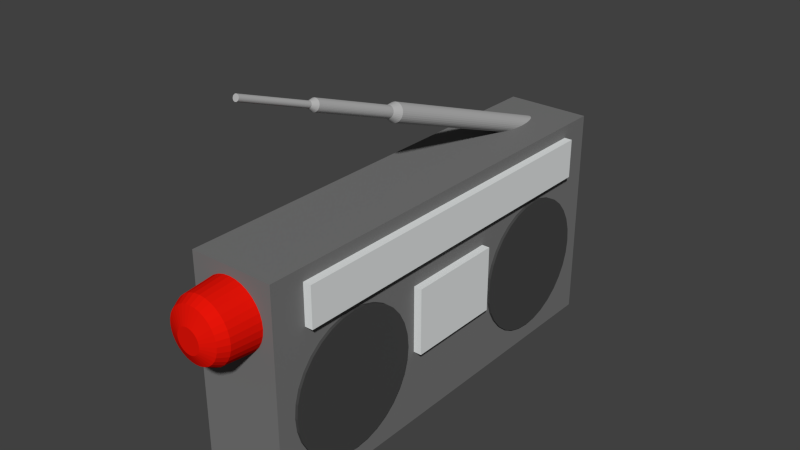 # Source: radio.blend  (saved by Blender 2.76.0; exported with 4.5.12 LTS)
import bpy
from mathutils import Matrix  # noqa: F401  (used for matrix-valued properties, if any)

bpy.ops.wm.read_factory_settings(use_empty=True)
scene = bpy.context.scene
scene.name = 'Scene'

# ---- collections
col_collection_1 = bpy.data.collections.new('Collection 1'); scene.collection.children.link(col_collection_1)

# ---- materials (node trees are filled in below, after node groups)
mat_antenna = bpy.data.materials.new('Antenna')
mat_antenna.alpha_threshold = 0.0
mat_antenna.use_transparent_shadow = False
mat_antenna.diffuse_color = (0.477, 0.477, 0.477, 1.0)
mat_antenna.roughness = 0.5
mat_radio_interface = bpy.data.materials.new('Radio_Interface')
mat_radio_interface.alpha_threshold = 0.0
mat_radio_interface.use_transparent_shadow = False
mat_radio_interface.diffuse_color = (0.7767, 0.8007, 0.8007, 1.0)
mat_radio_interface.roughness = 0.5
mat_radio_woofer = bpy.data.materials.new('Radio_Woofer')
mat_radio_woofer.alpha_threshold = 0.0
mat_radio_woofer.use_transparent_shadow = False
mat_radio_woofer.diffuse_color = (0.06372, 0.06372, 0.06372, 1.0)
mat_radio_woofer.roughness = 0.5
mat_radio_base = bpy.data.materials.new('Radio_Base')
mat_radio_base.alpha_threshold = 0.0
mat_radio_base.use_transparent_shadow = False
mat_radio_base.diffuse_color = (0.1845, 0.1845, 0.1845, 1.0)
mat_radio_base.roughness = 0.5
mat_radio_base.line_color = (0.0, 0.0, 0.0, 1.0)
mat_radio_button = bpy.data.materials.new('Radio_Button')
mat_radio_button.alpha_threshold = 0.0
mat_radio_button.use_transparent_shadow = False
mat_radio_button.diffuse_color = (0.8, 0.007335, 0.002702, 1.0)
mat_radio_button.roughness = 0.5

# ---- material node trees

# ---- world
world_world = bpy.data.worlds.new('World'); scene.world = world_world
world_world.color = (0.05088, 0.05088, 0.05088)
world_world.use_sun_shadow = False
world_world.sun_shadow_jitter_overblur = 0.0
world_world.cycles.sampling_method = 'MANUAL'
world_world.cycles.sample_map_resolution = 256

# ---- meshes
me_cylinder_003 = bpy.data.meshes.new('Cylinder.003')
me_cylinder_003.from_pydata([(-0.02653, -14.37, -0.7768), (-0.02653, -14.37, 0.4134), (0.1686, -14.39, -0.7768), (0.1686, -14.39, 0.4134), (0.3561, -14.44, -0.7768), (0.3561, -14.44, 0.4134), (0.529, -14.54, -0.7768), (0.529, -14.54, 0.4134), (0.6806, -14.66, -0.7768), (0.6806, -14.66, 0.4134), (0.8049, -14.81, -0.7768), (0.8049, -14.81, 0.4134), (0.8973, -14.98, -0.7768), (0.8973, -14.98, 0.4134), (0.9543, -15.17, -0.7768), (0.9543, -15.17, 0.4134), (0.9735, -15.37, -0.7768), (0.9735, -15.37, 0.4134), (0.9543, -15.56, -0.7768), (0.9543, -15.56, 0.4134), (0.8973, -15.75, -0.7768), (0.8973, -15.75, 0.4134), (0.8049, -15.92, -0.7768), (0.8049, -15.92, 0.4134), (0.6806, -16.07, -0.7768), (0.6806, -16.07, 0.4134), (0.529, -16.2, -0.7768), (0.529, -16.2, 0.4134), (0.3561, -16.29, -0.7768), (0.3561, -16.29, 0.4134), (0.1686, -16.35, -0.7768), (0.1686, -16.35, 0.4134), (-0.02653, -16.37, -0.7768), (-0.02653, -16.37, 0.4134), (-0.2216, -16.35, -0.7768), (-0.2216, -16.35, 0.4134), (-0.4092, -16.29, -0.7768), (-0.4092, -16.29, 0.4134), (-0.5821, -16.2, -0.7768), (-0.5821, -16.2, 0.4134), (-0.7336, -16.07, -0.7768), (-0.7336, -16.07, 0.4134), (-0.858, -15.92, -0.7768), (-0.858, -15.92, 0.4134), (-0.9504, -15.75, -0.7768), (-0.9504, -15.75, 0.4134), (-1.007, -15.56, -0.7768), (-1.007, -15.56, 0.4134), (-1.027, -15.37, -0.7768), (-1.027, -15.37, 0.4134), (-1.007, -15.17, -0.7768), (-1.007, -15.17, 0.4134), (-0.9504, -14.98, -0.7768), (-0.9504, -14.98, 0.4134), (-0.858, -14.81, -0.7768), (-0.858, -14.81, 0.4134), (-0.7336, -14.66, -0.7768), (-0.7336, -14.66, 0.4134), (-0.5821, -14.54, -0.7768), (-0.5821, -14.54, 0.4134), (-0.4092, -14.44, -0.7768), (-0.4092, -14.44, 0.4134), (-0.2216, -14.39, -0.7768), (-0.2216, -14.39, 0.4134), (-0.02653, -14.73, 0.4588), (0.09729, -14.74, 0.4588), (0.2163, -14.78, 0.4588), (0.3261, -14.84, 0.4588), (0.4223, -14.92, 0.4588), (0.5012, -15.01, 0.4588), (0.5598, -15.12, 0.4588), (0.596, -15.24, 0.4588), (0.6081, -15.37, 0.4588), (0.596, -15.49, 0.4588), (0.5598, -15.61, 0.4588), (0.5012, -15.72, 0.4588), (0.4223, -15.82, 0.4588), (0.3261, -15.9, 0.4588), (0.2163, -15.95, 0.4588), (0.09729, -15.99, 0.4588), (-0.02653, -16.0, 0.4588), (-0.1504, -15.99, 0.4588), (-0.2694, -15.95, 0.4588), (-0.3791, -15.9, 0.4588), (-0.4753, -15.82, 0.4588), (-0.5543, -15.72, 0.4588), (-0.6129, -15.61, 0.4588), (-0.649, -15.49, 0.4588), (-0.6612, -15.37, 0.4588), (-0.649, -15.24, 0.4588), (-0.6129, -15.12, 0.4588), (-0.5543, -15.01, 0.4588), (-0.4753, -14.92, 0.4588), (-0.3791, -14.84, 0.4588), (-0.2694, -14.78, 0.4588), (-0.1504, -14.74, 0.4588), (-0.02654, -14.73, 0.9526), (0.09729, -14.74, 0.9526), (0.2163, -14.78, 0.9526), (0.3261, -14.84, 0.9526), (0.4223, -14.92, 0.9526), (0.5012, -15.01, 0.9526), (0.5598, -15.12, 0.9526), (0.596, -15.24, 0.9526), (0.6081, -15.37, 0.9526), (0.596, -15.49, 0.9526), (0.5598, -15.61, 0.9526), (0.5012, -15.72, 0.9526), (0.4223, -15.82, 0.9526), (0.3261, -15.9, 0.9526), (0.2163, -15.95, 0.9526), (0.09729, -15.99, 0.9526), (-0.02654, -16.0, 0.9526), (-0.1504, -15.99, 0.9526), (-0.2694, -15.95, 0.9526), (-0.3791, -15.9, 0.9526), (-0.4753, -15.82, 0.9526), (-0.5543, -15.72, 0.9526), (-0.6129, -15.61, 0.9526), (-0.649, -15.49, 0.9526), (-0.6612, -15.37, 0.9526), (-0.649, -15.24, 0.9526), (-0.6129, -15.12, 0.9526), (-0.5543, -15.01, 0.9526), (-0.4753, -14.92, 0.9526), (-0.3791, -14.84, 0.9526), (-0.2694, -14.78, 0.9526), (-0.1504, -14.74, 0.9526), (-0.02654, -15.03, 0.9838), (0.03836, -15.04, 0.9838), (0.1008, -15.06, 0.9838), (0.1583, -15.09, 0.9838), (0.2087, -15.13, 0.9838), (0.25, -15.18, 0.9838), (0.2808, -15.24, 0.9838), (0.2997, -15.3, 0.9838), (0.3061, -15.37, 0.9838), (0.2997, -15.43, 0.9838), (0.2808, -15.49, 0.9838), (0.25, -15.55, 0.9838), (0.2087, -15.6, 0.9838), (0.1583, -15.64, 0.9838), (0.1008, -15.67, 0.9838), (0.03836, -15.69, 0.9838), (-0.02654, -15.7, 0.9838), (-0.09143, -15.69, 0.9838), (-0.1538, -15.67, 0.9838), (-0.2113, -15.64, 0.9838), (-0.2617, -15.6, 0.9838), (-0.3031, -15.55, 0.9838), (-0.3339, -15.49, 0.9838), (-0.3528, -15.43, 0.9838), (-0.3592, -15.37, 0.9838), (-0.3528, -15.3, 0.9838), (-0.3339, -15.24, 0.9838), (-0.3031, -15.18, 0.9838), (-0.2617, -15.13, 0.9838), (-0.2113, -15.09, 0.9838), (-0.1538, -15.06, 0.9838), (-0.09143, -15.04, 0.9838), (-0.02654, -15.03, 1.393), (0.03835, -15.04, 1.393), (0.1008, -15.06, 1.393), (0.1583, -15.09, 1.393), (0.2087, -15.13, 1.393), (0.25, -15.18, 1.393), (0.2808, -15.24, 1.393), (0.2997, -15.3, 1.393), (0.3061, -15.37, 1.393), (0.2997, -15.43, 1.393), (0.2808, -15.49, 1.393), (0.25, -15.55, 1.393), (0.2087, -15.6, 1.393), (0.1583, -15.64, 1.393), (0.1008, -15.67, 1.393), (0.03835, -15.69, 1.393), (-0.02654, -15.7, 1.393), (-0.09143, -15.69, 1.393), (-0.1538, -15.67, 1.393), (-0.2113, -15.64, 1.393), (-0.2618, -15.6, 1.393), (-0.3031, -15.55, 1.393), (-0.3339, -15.49, 1.393), (-0.3528, -15.43, 1.393), (-0.3592, -15.37, 1.393), (-0.3528, -15.3, 1.393), (-0.3339, -15.24, 1.393), (-0.3031, -15.18, 1.393), (-0.2618, -15.13, 1.393), (-0.2113, -15.09, 1.393), (-0.1538, -15.06, 1.393), (-0.09143, -15.04, 1.393)], [], [(0, 1, 3, 2), (2, 3, 5, 4), (4, 5, 7, 6), (6, 7, 9, 8), (8, 9, 11, 10), (10, 11, 13, 12), (12, 13, 15, 14), (14, 15, 17, 16), (16, 17, 19, 18), (18, 19, 21, 20), (20, 21, 23, 22), (22, 23, 25, 24), (24, 25, 27, 26), (26, 27, 29, 28), (28, 29, 31, 30), (30, 31, 33, 32), (32, 33, 35, 34), (34, 35, 37, 36), (36, 37, 39, 38), (38, 39, 41, 40), (40, 41, 43, 42), (42, 43, 45, 44), (44, 45, 47, 46), (46, 47, 49, 48), (48, 49, 51, 50), (50, 51, 53, 52), (52, 53, 55, 54), (54, 55, 57, 56), (56, 57, 59, 58), (58, 59, 61, 60), (19, 17, 72, 73), (62, 63, 1, 0), (60, 61, 63, 62), (0, 2, 4, 6, 8, 10, 12, 14, 16, 18, 20, 22, 24, 26, 28, 30, 32, 34, 36, 38, 40, 42, 44, 46, 48, 50, 52, 54, 56, 58, 60, 62), (89, 88, 120, 121), (37, 35, 81, 82), (55, 53, 90, 91), (11, 9, 68, 69), (29, 27, 77, 78), (47, 45, 86, 87), (3, 1, 64, 65), (1, 63, 95, 64), (21, 19, 73, 74), (39, 37, 82, 83), (57, 55, 91, 92), (13, 11, 69, 70), (31, 29, 78, 79), (49, 47, 87, 88), (5, 3, 65, 66), (23, 21, 74, 75), (41, 39, 83, 84), (59, 57, 92, 93), (15, 13, 70, 71), (33, 31, 79, 80), (51, 49, 88, 89), (7, 5, 66, 67), (25, 23, 75, 76), (43, 41, 84, 85), (61, 59, 93, 94), (17, 15, 71, 72), (35, 33, 80, 81), (53, 51, 89, 90), (9, 7, 67, 68), (27, 25, 76, 77), (45, 43, 85, 86), (63, 61, 94, 95), (97, 96, 128, 129), (76, 75, 107, 108), (90, 89, 121, 122), (77, 76, 108, 109), (91, 90, 122, 123), (78, 77, 109, 110), (65, 64, 96, 97), (92, 91, 123, 124), (79, 78, 110, 111), (66, 65, 97, 98), (93, 92, 124, 125), (80, 79, 111, 112), (67, 66, 98, 99), (94, 93, 125, 126), (81, 80, 112, 113), (68, 67, 99, 100), (95, 94, 126, 127), (82, 81, 113, 114), (69, 68, 100, 101), (64, 95, 127, 96), (83, 82, 114, 115), (70, 69, 101, 102), (84, 83, 115, 116), (71, 70, 102, 103), (85, 84, 116, 117), (72, 71, 103, 104), (86, 85, 117, 118), (73, 72, 104, 105), (87, 86, 118, 119), (74, 73, 105, 106), (88, 87, 119, 120), (75, 74, 106, 107), (132, 131, 163, 164), (124, 123, 155, 156), (111, 110, 142, 143), (98, 97, 129, 130), (125, 124, 156, 157), (112, 111, 143, 144), (99, 98, 130, 131), (126, 125, 157, 158), (113, 112, 144, 145), (100, 99, 131, 132), (127, 126, 158, 159), (114, 113, 145, 146), (101, 100, 132, 133), (96, 127, 159, 128), (115, 114, 146, 147), (102, 101, 133, 134), (116, 115, 147, 148), (103, 102, 134, 135), (117, 116, 148, 149), (104, 103, 135, 136), (118, 117, 149, 150), (105, 104, 136, 137), (119, 118, 150, 151), (106, 105, 137, 138), (120, 119, 151, 152), (107, 106, 138, 139), (121, 120, 152, 153), (108, 107, 139, 140), (122, 121, 153, 154), (109, 108, 140, 141), (123, 122, 154, 155), (110, 109, 141, 142), (161, 160, 191, 190, 189, 188, 187, 186, 185, 184, 183, 182, 181, 180, 179, 178, 177, 176, 175, 174, 173, 172, 171, 170, 169, 168, 167, 166, 165, 164, 163, 162), (159, 158, 190, 191), (146, 145, 177, 178), (133, 132, 164, 165), (128, 159, 191, 160), (147, 146, 178, 179), (134, 133, 165, 166), (148, 147, 179, 180), (135, 134, 166, 167), (149, 148, 180, 181), (136, 135, 167, 168), (150, 149, 181, 182), (137, 136, 168, 169), (151, 150, 182, 183), (138, 137, 169, 170), (152, 151, 183, 184), (139, 138, 170, 171), (153, 152, 184, 185), (140, 139, 171, 172), (154, 153, 185, 186), (141, 140, 172, 173), (155, 154, 186, 187), (142, 141, 173, 174), (129, 128, 160, 161), (156, 155, 187, 188), (143, 142, 174, 175), (130, 129, 161, 162), (157, 156, 188, 189), (144, 143, 175, 176), (131, 130, 162, 163), (158, 157, 189, 190), (145, 144, 176, 177)])
me_cylinder_003.materials.append(mat_antenna)
me_cylinder_003.use_remesh_preserve_volume = False
me_cylinder_003.use_remesh_preserve_attributes = False
me_cylinder_003.use_mirror_vertex_groups = False
me_cylinder_003.update()
me_cube_001 = bpy.data.meshes.new('Cube.001')
me_cube_001.from_pydata([(4.843, -1.0, -1.523), (4.843, -1.0, 0.4771), (4.843, 1.0, -1.523), (4.843, 1.0, 0.4771), (6.843, -1.0, -1.523), (6.843, -1.0, 0.4771), (6.843, 1.0, -1.523), (6.843, 1.0, 0.4771)], [], [(1, 3, 2, 0), (3, 7, 6, 2), (7, 5, 4, 6), (5, 1, 0, 4), (0, 2, 6, 4), (5, 7, 3, 1)])
me_cube_001.materials.append(mat_radio_interface)
me_cube_001.use_remesh_preserve_volume = False
me_cube_001.use_remesh_preserve_attributes = False
me_cube_001.use_mirror_vertex_groups = False
me_cube_001.update()
me_cylinder = bpy.data.meshes.new('Cylinder')
me_cylinder.from_pydata([(0.5559, -0.875, -5.568), (0.5559, -0.875, -3.568), (0.751, -0.8942, -5.568), (0.751, -0.8942, -3.568), (0.9386, -0.9511, -5.568), (0.9386, -0.9511, -3.568), (1.111, -1.044, -5.568), (1.111, -1.044, -3.568), (1.263, -1.168, -5.568), (1.263, -1.168, -3.568), (1.387, -1.319, -5.568), (1.387, -1.319, -3.568), (1.48, -1.492, -5.568), (1.48, -1.492, -3.568), (1.537, -1.68, -5.568), (1.537, -1.68, -3.568), (1.556, -1.875, -5.568), (1.556, -1.875, -3.568), (1.537, -2.07, -5.568), (1.537, -2.07, -3.568), (1.48, -2.258, -5.568), (1.48, -2.258, -3.568), (1.387, -2.431, -5.568), (1.387, -2.431, -3.568), (1.263, -2.582, -5.568), (1.263, -2.582, -3.568), (1.111, -2.706, -5.568), (1.111, -2.706, -3.568), (0.9386, -2.799, -5.568), (0.9386, -2.799, -3.568), (0.751, -2.856, -5.568), (0.751, -2.856, -3.568), (0.5559, -2.875, -5.568), (0.5559, -2.875, -3.568), (0.3608, -2.856, -5.568), (0.3608, -2.856, -3.568), (0.1732, -2.799, -5.568), (0.1732, -2.799, -3.568), (0.0003067, -2.706, -5.568), (0.0003067, -2.706, -3.568), (-0.1512, -2.582, -5.568), (-0.1512, -2.582, -3.568), (-0.2756, -2.431, -5.568), (-0.2756, -2.431, -3.568), (-0.368, -2.258, -5.568), (-0.368, -2.258, -3.568), (-0.4249, -2.07, -5.568), (-0.4249, -2.07, -3.568), (-0.4441, -1.875, -5.568), (-0.4441, -1.875, -3.568), (-0.4249, -1.68, -5.568), (-0.4249, -1.68, -3.568), (-0.368, -1.492, -5.568), (-0.368, -1.492, -3.568), (-0.2756, -1.319, -5.568), (-0.2756, -1.319, -3.568), (-0.1512, -1.168, -5.568), (-0.1512, -1.168, -3.568), (0.0003083, -1.044, -5.568), (0.0003083, -1.044, -3.568), (0.1732, -0.9511, -5.568), (0.1732, -0.9511, -3.568), (0.3608, -0.8942, -5.568), (0.3608, -0.8942, -3.568)], [], [(0, 1, 3, 2), (2, 3, 5, 4), (4, 5, 7, 6), (6, 7, 9, 8), (8, 9, 11, 10), (10, 11, 13, 12), (12, 13, 15, 14), (14, 15, 17, 16), (16, 17, 19, 18), (18, 19, 21, 20), (20, 21, 23, 22), (22, 23, 25, 24), (24, 25, 27, 26), (26, 27, 29, 28), (28, 29, 31, 30), (30, 31, 33, 32), (32, 33, 35, 34), (34, 35, 37, 36), (36, 37, 39, 38), (38, 39, 41, 40), (40, 41, 43, 42), (42, 43, 45, 44), (44, 45, 47, 46), (46, 47, 49, 48), (48, 49, 51, 50), (50, 51, 53, 52), (52, 53, 55, 54), (54, 55, 57, 56), (56, 57, 59, 58), (58, 59, 61, 60), (3, 1, 63, 61, 59, 57, 55, 53, 51, 49, 47, 45, 43, 41, 39, 37, 35, 33, 31, 29, 27, 25, 23, 21, 19, 17, 15, 13, 11, 9, 7, 5), (62, 63, 1, 0), (60, 61, 63, 62), (0, 2, 4, 6, 8, 10, 12, 14, 16, 18, 20, 22, 24, 26, 28, 30, 32, 34, 36, 38, 40, 42, 44, 46, 48, 50, 52, 54, 56, 58, 60, 62)])
me_cylinder.materials.append(mat_radio_woofer)
me_cylinder.use_remesh_preserve_volume = False
me_cylinder.use_remesh_preserve_attributes = False
me_cylinder.use_mirror_vertex_groups = False
me_cylinder.update()
me_cube = bpy.data.meshes.new('Cube')
me_cube.from_pydata([(1.0, 1.0, -1.0), (1.0, -1.0, -1.0), (-1.0, -1.0, -1.0), (-1.0, 1.0, -1.0), (1.0, 1.0, 0.7363), (1.0, -1.0, 0.7363), (-1.0, -1.0, 0.7363), (-1.0, 1.0, 0.7363)], [], [(0, 1, 2, 3), (4, 7, 6, 5), (0, 4, 5, 1), (1, 5, 6, 2), (2, 6, 7, 3), (4, 0, 3, 7)])
me_cube.materials.append(mat_radio_base)
me_cube.use_remesh_preserve_volume = False
me_cube.use_remesh_preserve_attributes = False
me_cube.use_mirror_vertex_groups = False
me_cube.update()
me_cylinder_002 = bpy.data.meshes.new('Cylinder.002')
me_cylinder_002.from_pydata([(0.5559, 2.875, -5.568), (0.5559, 2.875, -3.568), (0.751, 2.856, -5.568), (0.751, 2.856, -3.568), (0.9386, 2.799, -5.568), (0.9386, 2.799, -3.568), (1.111, 2.706, -5.568), (1.111, 2.706, -3.568), (1.263, 2.582, -5.568), (1.263, 2.582, -3.568), (1.387, 2.431, -5.568), (1.387, 2.431, -3.568), (1.48, 2.258, -5.568), (1.48, 2.258, -3.568), (1.537, 2.07, -5.568), (1.537, 2.07, -3.568), (1.556, 1.875, -5.568), (1.556, 1.875, -3.568), (1.537, 1.68, -5.568), (1.537, 1.68, -3.568), (1.48, 1.492, -5.568), (1.48, 1.492, -3.568), (1.387, 1.319, -5.568), (1.387, 1.319, -3.568), (1.263, 1.168, -5.568), (1.263, 1.168, -3.568), (1.111, 1.044, -5.568), (1.111, 1.044, -3.568), (0.9386, 0.9511, -5.568), (0.9386, 0.9511, -3.568), (0.751, 0.8942, -5.568), (0.751, 0.8942, -3.568), (0.5559, 0.875, -5.568), (0.5559, 0.875, -3.568), (0.3608, 0.8942, -5.568), (0.3608, 0.8942, -3.568), (0.1732, 0.9511, -5.568), (0.1732, 0.9511, -3.568), (0.0003067, 1.044, -5.568), (0.0003067, 1.044, -3.568), (-0.1512, 1.168, -5.568), (-0.1512, 1.168, -3.568), (-0.2756, 1.319, -5.568), (-0.2756, 1.319, -3.568), (-0.368, 1.492, -5.568), (-0.368, 1.492, -3.568), (-0.4249, 1.68, -5.568), (-0.4249, 1.68, -3.568), (-0.4441, 1.875, -5.568), (-0.4441, 1.875, -3.568), (-0.4249, 2.07, -5.568), (-0.4249, 2.07, -3.568), (-0.368, 2.258, -5.568), (-0.368, 2.258, -3.568), (-0.2756, 2.431, -5.568), (-0.2756, 2.431, -3.568), (-0.1512, 2.582, -5.568), (-0.1512, 2.582, -3.568), (0.0003083, 2.706, -5.568), (0.0003083, 2.706, -3.568), (0.1732, 2.799, -5.568), (0.1732, 2.799, -3.568), (0.3608, 2.856, -5.568), (0.3608, 2.856, -3.568)], [], [(0, 1, 3, 2), (2, 3, 5, 4), (4, 5, 7, 6), (6, 7, 9, 8), (8, 9, 11, 10), (10, 11, 13, 12), (12, 13, 15, 14), (14, 15, 17, 16), (16, 17, 19, 18), (18, 19, 21, 20), (20, 21, 23, 22), (22, 23, 25, 24), (24, 25, 27, 26), (26, 27, 29, 28), (28, 29, 31, 30), (30, 31, 33, 32), (32, 33, 35, 34), (34, 35, 37, 36), (36, 37, 39, 38), (38, 39, 41, 40), (40, 41, 43, 42), (42, 43, 45, 44), (44, 45, 47, 46), (46, 47, 49, 48), (48, 49, 51, 50), (50, 51, 53, 52), (52, 53, 55, 54), (54, 55, 57, 56), (56, 57, 59, 58), (58, 59, 61, 60), (3, 1, 63, 61, 59, 57, 55, 53, 51, 49, 47, 45, 43, 41, 39, 37, 35, 33, 31, 29, 27, 25, 23, 21, 19, 17, 15, 13, 11, 9, 7, 5), (62, 63, 1, 0), (60, 61, 63, 62), (0, 2, 4, 6, 8, 10, 12, 14, 16, 18, 20, 22, 24, 26, 28, 30, 32, 34, 36, 38, 40, 42, 44, 46, 48, 50, 52, 54, 56, 58, 60, 62)])
me_cylinder_002.materials.append(mat_radio_woofer)
me_cylinder_002.use_remesh_preserve_volume = False
me_cylinder_002.use_remesh_preserve_attributes = False
me_cylinder_002.use_mirror_vertex_groups = False
me_cylinder_002.update()
me_cube_002 = bpy.data.meshes.new('Cube.002')
me_cube_002.from_pydata([(4.843, -1.0, 2.027), (4.843, -1.0, 4.027), (4.843, 1.0, 2.027), (4.843, 1.0, 4.027), (6.843, -1.0, 2.027), (6.843, -1.0, 4.027), (6.843, 1.0, 2.027), (6.843, 1.0, 4.027)], [], [(1, 3, 2, 0), (3, 7, 6, 2), (7, 5, 4, 6), (5, 1, 0, 4), (0, 2, 6, 4), (5, 7, 3, 1)])
me_cube_002.materials.append(mat_radio_interface)
me_cube_002.use_remesh_preserve_volume = False
me_cube_002.use_remesh_preserve_attributes = False
me_cube_002.use_mirror_vertex_groups = False
me_cube_002.update()
me_cylinder_004 = bpy.data.meshes.new('Cylinder.004')
me_cylinder_004.from_pydata([(-0.03531, 2.489, 2.616), (-0.00829, 1.79, 3.202), (0.1598, 2.47, 2.616), (0.3474, 2.413, 2.616), (0.5203, 2.32, 2.616), (0.6718, 2.196, 2.616), (0.7962, 2.045, 2.616), (0.8886, 1.872, 2.616), (0.9455, 1.684, 2.616), (0.9647, 1.489, 2.616), (0.9455, 1.294, 2.616), (0.8886, 1.106, 2.616), (0.7962, 0.9334, 2.616), (0.6718, 0.7819, 2.616), (0.5203, 0.6575, 2.616), (0.3474, 0.5651, 2.616), (0.1598, 0.5082, 2.616), (-0.03531, 0.489, 2.616), (-0.2304, 0.5082, 2.616), (-0.418, 0.5651, 2.616), (-0.5909, 0.6575, 2.616), (-0.7424, 0.7819, 2.616), (-0.8668, 0.9334, 2.616), (-0.9592, 1.106, 2.616), (-1.016, 1.294, 2.616), (-1.035, 1.489, 2.616), (-1.016, 1.684, 2.616), (-0.9592, 1.872, 2.616), (-0.8668, 2.045, 2.616), (-0.7424, 2.196, 2.616), (-0.5909, 2.32, 2.616), (-0.418, 2.413, 2.616), (-0.2304, 2.47, 2.616), (-0.03531, 2.402, 3.017), (0.1427, 2.384, 3.017), (0.314, 2.332, 3.017), (0.4717, 2.248, 3.017), (0.6101, 2.134, 3.017), (0.7236, 1.996, 3.017), (0.8079, 1.838, 3.017), (0.8598, 1.667, 3.017), (0.8774, 1.489, 3.017), (0.8598, 1.311, 3.017), (0.8079, 1.14, 3.017), (0.7236, 0.9819, 3.017), (0.6101, 0.8436, 3.017), (0.4717, 0.7301, 3.017), (0.314, 0.6458, 3.017), (0.1427, 0.5938, 3.017), (-0.03531, 0.5763, 3.017), (-0.2134, 0.5938, 3.017), (-0.3846, 0.6458, 3.017), (-0.5424, 0.7301, 3.017), (-0.6807, 0.8436, 3.017), (-0.7942, 0.9819, 3.017), (-0.8785, 1.14, 3.017), (-0.9305, 1.311, 3.017), (-0.948, 1.489, 3.017), (-0.9305, 1.667, 3.017), (-0.8785, 1.838, 3.017), (-0.7942, 1.996, 3.017), (-0.6807, 2.134, 3.017), (-0.5424, 2.248, 3.017), (-0.3846, 2.332, 3.017), (-0.2134, 2.384, 3.017), (-0.03531, 2.257, 3.131), (0.1146, 2.243, 3.131), (0.2587, 2.199, 3.131), (0.3916, 2.128, 3.131), (0.508, 2.032, 3.131), (0.6036, 1.916, 3.131), (0.6746, 1.783, 3.131), (0.7183, 1.639, 3.131), (0.7331, 1.489, 3.131), (0.7183, 1.339, 3.131), (0.6746, 1.195, 3.131), (0.6036, 1.062, 3.131), (0.508, 0.9456, 3.131), (0.3916, 0.8501, 3.131), (0.2587, 0.7791, 3.131), (0.1146, 0.7354, 3.131), (-0.03531, 0.7206, 3.131), (-0.1852, 0.7354, 3.131), (-0.3294, 0.7791, 3.131), (-0.4622, 0.8501, 3.131), (-0.5787, 0.9456, 3.131), (-0.6742, 1.062, 3.131), (-0.7452, 1.195, 3.131), (-0.7889, 1.339, 3.131), (-0.8037, 1.489, 3.131), (-0.7889, 1.639, 3.131), (-0.7452, 1.783, 3.131), (-0.6742, 1.916, 3.131), (-0.5787, 2.032, 3.131), (-0.4622, 2.128, 3.131), (-0.3294, 2.199, 3.131), (-0.1852, 2.243, 3.131), (0.06105, 1.783, 3.202), (0.1277, 1.762, 3.202), (0.1892, 1.73, 3.202), (0.2431, 1.685, 3.202), (0.2873, 1.632, 3.202), (0.3201, 1.57, 3.202), (0.3403, 1.503, 3.202), (0.3472, 1.434, 3.202), (0.3403, 1.365, 3.202), (0.3201, 1.298, 3.202), (0.2873, 1.237, 3.202), (0.2431, 1.183, 3.202), (0.1892, 1.139, 3.202), (0.1277, 1.106, 3.202), (0.06105, 1.085, 3.202), (-0.00829, 1.079, 3.202), (-0.07764, 1.085, 3.202), (-0.1443, 1.106, 3.202), (-0.2058, 1.139, 3.202), (-0.2596, 1.183, 3.202), (-0.3038, 1.237, 3.202), (-0.3367, 1.298, 3.202), (-0.3569, 1.365, 3.202), (-0.3637, 1.434, 3.202), (-0.3569, 1.503, 3.202), (-0.3367, 1.57, 3.202), (-0.3038, 1.632, 3.202), (-0.2596, 1.685, 3.202), (-0.2058, 1.73, 3.202), (-0.1443, 1.762, 3.202), (-0.07763, 1.783, 3.202)], [], [(0, 2, 3, 4, 5, 6, 7, 8, 9, 10, 11, 12, 13, 14, 15, 16, 17, 18, 19, 20, 21, 22, 23, 24, 25, 26, 27, 28, 29, 30, 31, 32), (31, 63, 64, 32), (32, 64, 33, 0), (30, 62, 63, 31), (29, 61, 62, 30), (28, 60, 61, 29), (27, 59, 60, 28), (26, 58, 59, 27), (25, 57, 58, 26), (24, 56, 57, 25), (23, 55, 56, 24), (22, 54, 55, 23), (21, 53, 54, 22), (20, 52, 53, 21), (19, 51, 52, 20), (18, 50, 51, 19), (17, 49, 50, 18), (16, 48, 49, 17), (15, 47, 48, 16), (14, 46, 47, 15), (13, 45, 46, 14), (12, 44, 45, 13), (11, 43, 44, 12), (10, 42, 43, 11), (9, 41, 42, 10), (8, 40, 41, 9), (7, 39, 40, 8), (6, 38, 39, 7), (5, 37, 38, 6), (4, 36, 37, 5), (3, 35, 36, 4), (2, 34, 35, 3), (0, 33, 34, 2), (63, 95, 96, 64), (64, 96, 65, 33), (62, 94, 95, 63), (61, 93, 94, 62), (60, 92, 93, 61), (59, 91, 92, 60), (58, 90, 91, 59), (57, 89, 90, 58), (56, 88, 89, 57), (55, 87, 88, 56), (54, 86, 87, 55), (53, 85, 86, 54), (52, 84, 85, 53), (51, 83, 84, 52), (50, 82, 83, 51), (49, 81, 82, 50), (48, 80, 81, 49), (47, 79, 80, 48), (46, 78, 79, 47), (45, 77, 78, 46), (44, 76, 77, 45), (43, 75, 76, 44), (42, 74, 75, 43), (41, 73, 74, 42), (40, 72, 73, 41), (39, 71, 72, 40), (38, 70, 71, 39), (37, 69, 70, 38), (36, 68, 69, 37), (35, 67, 68, 36), (34, 66, 67, 35), (33, 65, 66, 34), (75, 74, 105, 106), (89, 88, 119, 120), (76, 75, 106, 107), (90, 89, 120, 121), (77, 76, 107, 108), (91, 90, 121, 122), (78, 77, 108, 109), (92, 91, 122, 123), (79, 78, 109, 110), (66, 65, 1, 97), (93, 92, 123, 124), (80, 79, 110, 111), (67, 66, 97, 98), (94, 93, 124, 125), (81, 80, 111, 112), (68, 67, 98, 99), (95, 94, 125, 126), (82, 81, 112, 113), (69, 68, 99, 100), (65, 96, 127, 1), (83, 82, 113, 114), (70, 69, 100, 101), (96, 95, 126, 127), (84, 83, 114, 115), (71, 70, 101, 102), (85, 84, 115, 116), (72, 71, 102, 103), (86, 85, 116, 117), (73, 72, 103, 104), (87, 86, 117, 118), (88, 87, 118, 119), (74, 73, 104, 105), (1, 127, 126, 125, 124, 123, 122, 121, 120, 119, 118, 117, 116, 115, 114, 113, 112, 111, 110, 109, 108, 107, 106, 105, 104, 103, 102, 101, 100, 99, 98, 97)])
me_cylinder_004.materials.append(mat_radio_button)
me_cylinder_004.use_remesh_preserve_volume = False
me_cylinder_004.use_remesh_preserve_attributes = False
me_cylinder_004.use_mirror_vertex_groups = False
me_cylinder_004.update()

# ---- objects
ob_antenna = bpy.data.objects.new('Antenna', me_cylinder_003)
ob_tape = bpy.data.objects.new('Tape', me_cube_001)
ob_woofer1 = bpy.data.objects.new('Woofer1', me_cylinder)
ob_box = bpy.data.objects.new('Box', me_cube)
ob_woofer2 = bpy.data.objects.new('Woofer2', me_cylinder_002)
ob_dial = bpy.data.objects.new('Dial', me_cube_002)
ob_button = bpy.data.objects.new('Button', me_cylinder_004)

# ---- transforms, parenting, visibility, modifiers, constraints
ob_antenna.location = (0.0, 0.0, 0.0)
ob_antenna.rotation_euler = (1.222, 0.0, 0.0)
ob_antenna.scale = (-0.1057, -0.1057, 2.188)
ob_antenna.lineart.crease_threshold = 0.0
ob_tape.location = (0.0, 0.0, 0.0)
ob_tape.scale = (0.08557, 0.5746, 0.3881)
ob_tape.lineart.crease_threshold = 0.0
ob_woofer1.location = (0.0, 0.0, 0.0)
ob_woofer1.rotation_euler = (0.0, 1.571, 0.0)
ob_woofer1.scale = (0.8, 0.8, -0.09413)
ob_woofer1.lineart.crease_threshold = 0.0
ob_box.location = (0.0, 0.0, 0.0)
ob_box.scale = (0.4926, -2.513, 1.456)
ob_box.lock_rotations_4d = False
ob_box.empty_display_type = 'ARROWS'
ob_box.lineart.crease_threshold = 0.0
ob_woofer2.location = (0.0, 0.0, 0.0)
ob_woofer2.rotation_euler = (0.0, 1.571, 0.0)
ob_woofer2.scale = (0.8, 0.8, -0.09413)
ob_woofer2.lineart.crease_threshold = 0.0
ob_dial.location = (0.0, 0.0, 0.0)
ob_dial.scale = (0.08557, 2.119, 0.2299)
ob_dial.lineart.crease_threshold = 0.0
ob_button.location = (0.0, 0.0, 0.0)
ob_button.rotation_euler = (1.571, 0.0, 0.0)
ob_button.scale = (0.3926, 0.3926, 0.9484)
ob_button.lineart.crease_threshold = 0.0

# ---- collection membership
col_collection_1.objects.link(ob_antenna)
col_collection_1.objects.link(ob_tape)
col_collection_1.objects.link(ob_woofer1)
col_collection_1.objects.link(ob_box)
col_collection_1.objects.link(ob_woofer2)
col_collection_1.objects.link(ob_dial)
col_collection_1.objects.link(ob_button)

# ---- scene / render settings (as saved in the file)
scene.frame_start = 1; scene.frame_end = 250; scene.frame_set(1)
scene.render.engine = 'BLENDER_EEVEE_NEXT'
scene.render.resolution_percentage = 50
scene.render.dither_intensity = 0.0
scene.cycles.use_denoising = False
scene.cycles.samples = 10
scene.cycles.sampling_pattern = 'TABULATED_SOBOL'
scene.cycles.light_sampling_threshold = 0.0
scene.cycles.use_adaptive_sampling = False
scene.cycles.use_light_tree = False
scene.cycles.blur_glossy = 0.0
scene.cycles.pixel_filter_type = 'GAUSSIAN'
scene.cycles.sample_clamp_indirect = 0.0
scene.view_settings.view_transform = 'Standard'
bpy.context.view_layer.update()

# ---- added for rendering (the .blend has no active camera and no usable light): camera, sun
cam_auto = bpy.data.cameras.new('AutoCamera')
cam_auto.lens = 50.0
cam_auto.sensor_width = 36.0
cam_auto.clip_end = 1000.0
ob_auto_camera = bpy.data.objects.new('AutoCamera', cam_auto)
scene.collection.objects.link(ob_auto_camera)
ob_auto_camera.location = (6.52131, -8.03148, 5.78588)
ob_auto_camera.rotation_euler = (1.09748, -7.21219e-08, 0.694738)
scene.camera = ob_auto_camera
light_auto_sun = bpy.data.lights.new('AutoSun', 'SUN')
light_auto_sun.energy = 3.0
light_auto_sun.angle = 0.0523599
ob_auto_sun = bpy.data.objects.new('AutoSun', light_auto_sun)
scene.collection.objects.link(ob_auto_sun)
ob_auto_sun.rotation_euler = (0.872665, 0.174533, 0.523599)
bpy.context.view_layer.update()

